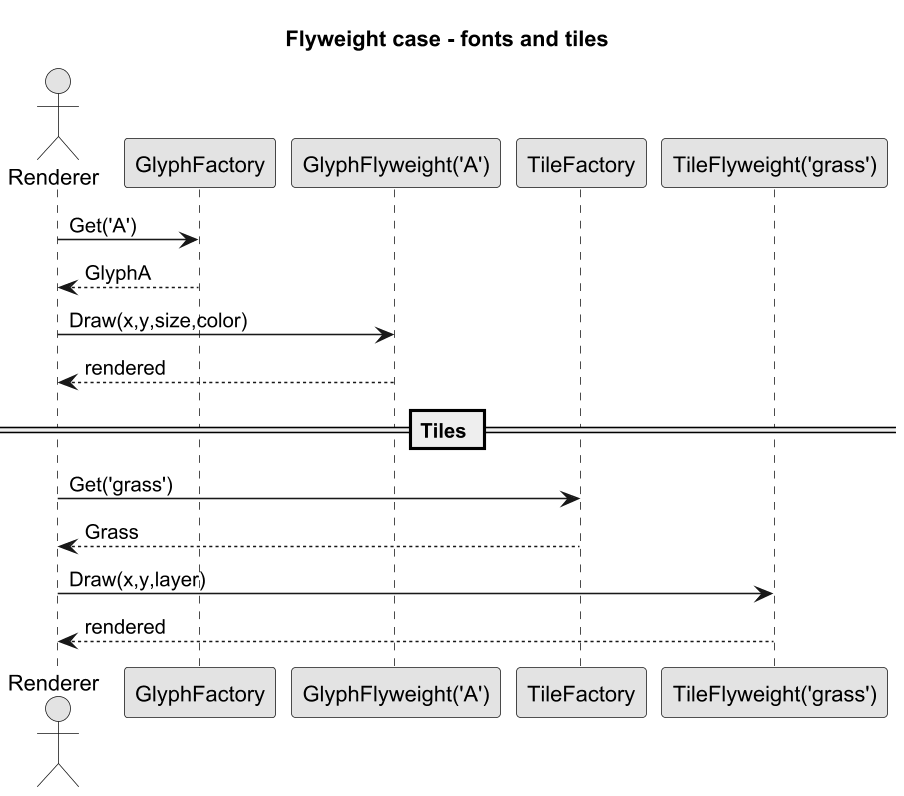

The diagram above was rendered by PlantUML. Its source (embedded in the PNG):
@startuml flyweight_case_sequence
title Flyweight case - fonts and tiles

skinparam monochrome true
skinparam dpi 150

actor Renderer
participant "GlyphFactory" as Factory
participant "GlyphFlyweight('A')" as GlyphA

Renderer -> Factory : Get('A')
Factory --> Renderer : GlyphA
Renderer -> GlyphA : Draw(x,y,size,color)
GlyphA --> Renderer : rendered

== Tiles ==

participant "TileFactory" as TileFactory
participant "TileFlyweight('grass')" as Grass

Renderer -> TileFactory : Get('grass')
TileFactory --> Renderer : Grass
Renderer -> Grass : Draw(x,y,layer)
Grass --> Renderer : rendered

@enduml